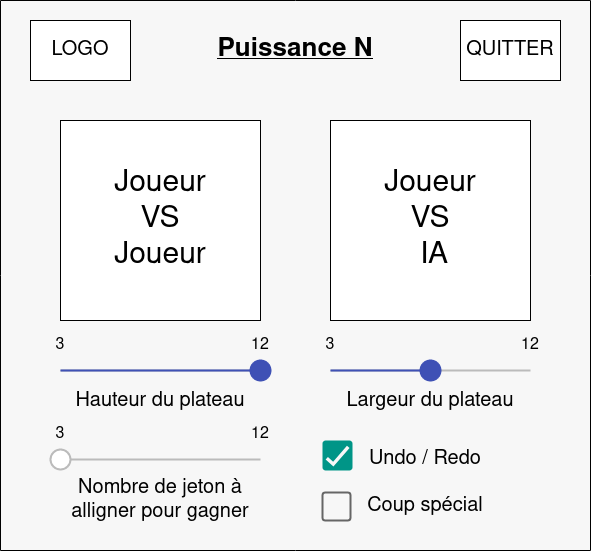

The diagram above was exported from draw.io. Its source (the exported page's mxGraphModel, read from the mxfile embedded in the PNG):
<mxGraphModel dx="1434" dy="681" grid="1" gridSize="10" guides="1" tooltips="1" connect="1" arrows="1" fold="1" page="1" pageScale="1" pageWidth="827" pageHeight="1169" background="#F7F7F7" math="0" shadow="0">
  <root>
    <mxCell id="0" />
    <mxCell id="1" parent="0" />
    <mxCell id="txiXVjFcXTQPgX4fyXW4-45" value="" style="swimlane;startSize=0;" vertex="1" parent="1">
      <mxGeometry x="124" y="100" width="590" height="550" as="geometry" />
    </mxCell>
    <mxCell id="txiXVjFcXTQPgX4fyXW4-46" value="&lt;font style=&quot;font-size: 13px;&quot;&gt;&lt;font style=&quot;font-size: 14px;&quot;&gt;&lt;font style=&quot;font-size: 15px;&quot;&gt;&lt;font style=&quot;font-size: 16px;&quot;&gt;&lt;font style=&quot;font-size: 17px;&quot;&gt;&lt;font style=&quot;font-size: 18px;&quot;&gt;&lt;font style=&quot;font-size: 19px;&quot;&gt;&lt;font style=&quot;font-size: 20px;&quot;&gt;LOGO&lt;/font&gt;&lt;/font&gt;&lt;/font&gt;&lt;/font&gt;&lt;/font&gt;&lt;/font&gt;&lt;/font&gt;&lt;/font&gt;" style="rounded=0;whiteSpace=wrap;html=1;" vertex="1" parent="txiXVjFcXTQPgX4fyXW4-45">
      <mxGeometry x="30" y="20" width="100" height="60" as="geometry" />
    </mxCell>
    <mxCell id="txiXVjFcXTQPgX4fyXW4-47" value="&lt;font style=&quot;font-size: 13px;&quot;&gt;&lt;font style=&quot;font-size: 14px;&quot;&gt;&lt;font style=&quot;font-size: 15px;&quot;&gt;&lt;font style=&quot;font-size: 16px;&quot;&gt;&lt;font style=&quot;font-size: 17px;&quot;&gt;&lt;font style=&quot;font-size: 18px;&quot;&gt;&lt;font style=&quot;font-size: 19px;&quot;&gt;&lt;font style=&quot;font-size: 20px;&quot;&gt;QUITTER&lt;/font&gt;&lt;/font&gt;&lt;/font&gt;&lt;/font&gt;&lt;/font&gt;&lt;/font&gt;&lt;/font&gt;&lt;/font&gt;" style="rounded=0;whiteSpace=wrap;html=1;" vertex="1" parent="txiXVjFcXTQPgX4fyXW4-45">
      <mxGeometry x="460" y="20" width="100" height="60" as="geometry" />
    </mxCell>
    <mxCell id="txiXVjFcXTQPgX4fyXW4-48" value="&lt;u&gt;&lt;font style=&quot;font-size: 26px;&quot;&gt;&lt;font style=&quot;font-size: 26px;&quot;&gt;&lt;b&gt;Puissance N&lt;/b&gt;&lt;/font&gt;&lt;/font&gt;&lt;/u&gt;" style="text;html=1;strokeColor=none;fillColor=none;align=center;verticalAlign=middle;whiteSpace=wrap;rounded=0;" vertex="1" parent="txiXVjFcXTQPgX4fyXW4-45">
      <mxGeometry x="155" y="35" width="280" height="30" as="geometry" />
    </mxCell>
    <mxCell id="txiXVjFcXTQPgX4fyXW4-49" value="&lt;div&gt;&lt;font style=&quot;font-size: 30px;&quot;&gt;Joueur &lt;br&gt;&lt;/font&gt;&lt;/div&gt;&lt;div&gt;&lt;font style=&quot;font-size: 30px;&quot;&gt;VS &lt;br&gt;&lt;/font&gt;&lt;/div&gt;&lt;div&gt;&lt;font style=&quot;font-size: 30px;&quot;&gt;Joueur&lt;/font&gt;&lt;/div&gt;" style="whiteSpace=wrap;html=1;aspect=fixed;" vertex="1" parent="txiXVjFcXTQPgX4fyXW4-45">
      <mxGeometry x="60" y="120" width="200" height="200" as="geometry" />
    </mxCell>
    <mxCell id="txiXVjFcXTQPgX4fyXW4-50" value="&lt;div&gt;&lt;font style=&quot;font-size: 30px;&quot;&gt;Joueur &lt;br&gt;&lt;/font&gt;&lt;/div&gt;&lt;div&gt;&lt;font style=&quot;font-size: 30px;&quot;&gt;VS&lt;/font&gt;&lt;/div&gt;&lt;div&gt;&lt;font style=&quot;font-size: 30px;&quot;&gt;&amp;nbsp;IA&lt;/font&gt;&lt;/div&gt;" style="whiteSpace=wrap;html=1;aspect=fixed;" vertex="1" parent="txiXVjFcXTQPgX4fyXW4-45">
      <mxGeometry x="330" y="120" width="200" height="200" as="geometry" />
    </mxCell>
    <mxCell id="txiXVjFcXTQPgX4fyXW4-51" value="" style="dashed=0;verticalLabelPosition=bottom;verticalAlign=top;align=center;shape=mxgraph.gmdl.slider2;barPos=100;strokeColor=#3F51B5;opacity=100;strokeWidth=2;fillColor=#3F51B5;handleSize=20;shadow=0;html=1;" vertex="1" parent="txiXVjFcXTQPgX4fyXW4-45">
      <mxGeometry x="60" y="360" width="200" height="20" as="geometry" />
    </mxCell>
    <mxCell id="txiXVjFcXTQPgX4fyXW4-52" value="&lt;font style=&quot;font-size: 13px;&quot;&gt;&lt;font style=&quot;font-size: 14px;&quot;&gt;&lt;font style=&quot;font-size: 15px;&quot;&gt;&lt;font style=&quot;font-size: 16px;&quot;&gt;3&lt;/font&gt;&lt;/font&gt;&lt;/font&gt;&lt;/font&gt;" style="text;html=1;strokeColor=none;fillColor=none;align=center;verticalAlign=middle;whiteSpace=wrap;rounded=0;" vertex="1" parent="txiXVjFcXTQPgX4fyXW4-45">
      <mxGeometry x="30" y="330" width="60" height="30" as="geometry" />
    </mxCell>
    <mxCell id="txiXVjFcXTQPgX4fyXW4-53" value="&lt;div style=&quot;font-size: 13px;&quot;&gt;&lt;font style=&quot;font-size: 13px;&quot;&gt;&lt;font style=&quot;font-size: 14px;&quot;&gt;&lt;font style=&quot;font-size: 15px;&quot;&gt;&lt;font style=&quot;font-size: 16px;&quot;&gt;12&lt;/font&gt;&lt;/font&gt;&lt;/font&gt;&lt;/font&gt;&lt;/div&gt;" style="text;html=1;strokeColor=none;fillColor=none;align=center;verticalAlign=middle;whiteSpace=wrap;rounded=0;" vertex="1" parent="txiXVjFcXTQPgX4fyXW4-45">
      <mxGeometry x="230" y="330" width="60" height="30" as="geometry" />
    </mxCell>
    <mxCell id="txiXVjFcXTQPgX4fyXW4-54" value="" style="dashed=0;verticalLabelPosition=bottom;verticalAlign=top;align=center;shape=mxgraph.gmdl.slider2;barPos=50;strokeColor=#3F51B5;opacity=100;strokeWidth=2;fillColor=#3F51B5;handleSize=20;shadow=0;html=1;" vertex="1" parent="txiXVjFcXTQPgX4fyXW4-45">
      <mxGeometry x="330" y="360" width="200" height="20" as="geometry" />
    </mxCell>
    <mxCell id="txiXVjFcXTQPgX4fyXW4-55" value="&lt;div style=&quot;font-size: 13px;&quot;&gt;&lt;font style=&quot;font-size: 13px;&quot;&gt;&lt;font style=&quot;font-size: 14px;&quot;&gt;&lt;font style=&quot;font-size: 15px;&quot;&gt;&lt;font style=&quot;font-size: 16px;&quot;&gt;12&lt;/font&gt;&lt;/font&gt;&lt;/font&gt;&lt;/font&gt;&lt;/div&gt;" style="text;html=1;strokeColor=none;fillColor=none;align=center;verticalAlign=middle;whiteSpace=wrap;rounded=0;" vertex="1" parent="txiXVjFcXTQPgX4fyXW4-45">
      <mxGeometry x="500" y="330" width="60" height="30" as="geometry" />
    </mxCell>
    <mxCell id="txiXVjFcXTQPgX4fyXW4-56" value="&lt;font style=&quot;font-size: 13px;&quot;&gt;&lt;font style=&quot;font-size: 14px;&quot;&gt;&lt;font style=&quot;font-size: 15px;&quot;&gt;&lt;font style=&quot;font-size: 16px;&quot;&gt;3&lt;/font&gt;&lt;/font&gt;&lt;/font&gt;&lt;/font&gt;" style="text;html=1;strokeColor=none;fillColor=none;align=center;verticalAlign=middle;whiteSpace=wrap;rounded=0;" vertex="1" parent="txiXVjFcXTQPgX4fyXW4-45">
      <mxGeometry x="300" y="330" width="60" height="30" as="geometry" />
    </mxCell>
    <mxCell id="txiXVjFcXTQPgX4fyXW4-57" value="&lt;font style=&quot;font-size: 20px;&quot;&gt;&lt;font style=&quot;font-size: 20px;&quot;&gt;Hauteur du plateau&lt;/font&gt;&lt;/font&gt;" style="text;html=1;strokeColor=none;fillColor=none;align=center;verticalAlign=middle;whiteSpace=wrap;rounded=0;" vertex="1" parent="txiXVjFcXTQPgX4fyXW4-45">
      <mxGeometry x="70" y="386" width="180" height="30" as="geometry" />
    </mxCell>
    <mxCell id="txiXVjFcXTQPgX4fyXW4-58" value="&lt;font style=&quot;font-size: 20px;&quot;&gt;&lt;font style=&quot;font-size: 20px;&quot;&gt;Largeur du plateau&lt;/font&gt;&lt;/font&gt;" style="text;html=1;strokeColor=none;fillColor=none;align=center;verticalAlign=middle;whiteSpace=wrap;rounded=0;" vertex="1" parent="txiXVjFcXTQPgX4fyXW4-45">
      <mxGeometry x="340" y="386" width="180" height="30" as="geometry" />
    </mxCell>
    <mxCell id="txiXVjFcXTQPgX4fyXW4-59" value="&lt;font style=&quot;font-size: 13px;&quot;&gt;&lt;font style=&quot;font-size: 14px;&quot;&gt;&lt;font style=&quot;font-size: 15px;&quot;&gt;&lt;font style=&quot;font-size: 16px;&quot;&gt;3&lt;/font&gt;&lt;/font&gt;&lt;/font&gt;&lt;/font&gt;" style="text;html=1;strokeColor=none;fillColor=none;align=center;verticalAlign=middle;whiteSpace=wrap;rounded=0;" vertex="1" parent="txiXVjFcXTQPgX4fyXW4-45">
      <mxGeometry x="30" y="418.5" width="60" height="30" as="geometry" />
    </mxCell>
    <mxCell id="txiXVjFcXTQPgX4fyXW4-60" value="&lt;div style=&quot;font-size: 13px;&quot;&gt;&lt;font style=&quot;font-size: 13px;&quot;&gt;&lt;font style=&quot;font-size: 14px;&quot;&gt;&lt;font style=&quot;font-size: 15px;&quot;&gt;&lt;font style=&quot;font-size: 16px;&quot;&gt;12&lt;/font&gt;&lt;/font&gt;&lt;/font&gt;&lt;/font&gt;&lt;/div&gt;" style="text;html=1;strokeColor=none;fillColor=none;align=center;verticalAlign=middle;whiteSpace=wrap;rounded=0;" vertex="1" parent="txiXVjFcXTQPgX4fyXW4-45">
      <mxGeometry x="230" y="418.5" width="60" height="30" as="geometry" />
    </mxCell>
    <mxCell id="txiXVjFcXTQPgX4fyXW4-61" value="&lt;font style=&quot;font-size: 20px;&quot;&gt;&lt;font style=&quot;font-size: 20px;&quot;&gt;Nombre de jeton à alligner pour gagner&lt;br&gt;&lt;/font&gt;&lt;/font&gt;" style="text;html=1;strokeColor=none;fillColor=none;align=center;verticalAlign=middle;whiteSpace=wrap;rounded=0;" vertex="1" parent="txiXVjFcXTQPgX4fyXW4-45">
      <mxGeometry x="70" y="484.5" width="180" height="30" as="geometry" />
    </mxCell>
    <mxCell id="txiXVjFcXTQPgX4fyXW4-62" value="" style="dashed=0;verticalLabelPosition=bottom;verticalAlign=top;align=center;shape=mxgraph.gmdl.slider2;barPos=0;strokeColor=#bbbbbb;opacity=100;strokeWidth=2;handleSize=20;shadow=0;html=1;" vertex="1" parent="txiXVjFcXTQPgX4fyXW4-45">
      <mxGeometry x="60" y="449" width="200" height="20" as="geometry" />
    </mxCell>
    <mxCell id="txiXVjFcXTQPgX4fyXW4-63" value="" style="dashed=0;labelPosition=right;align=left;shape=mxgraph.gmdl.checkbox;strokeColor=none;fillColor=#009587;strokeWidth=2;aspect=fixed;sketch=0;html=1;" vertex="1" parent="txiXVjFcXTQPgX4fyXW4-45">
      <mxGeometry x="322" y="440" width="30" height="30" as="geometry" />
    </mxCell>
    <mxCell id="txiXVjFcXTQPgX4fyXW4-64" value="" style="dashed=0;labelPosition=right;align=left;shape=mxgraph.gmdl.checkbox;strokeColor=#666666;fillColor=none;strokeWidth=2;aspect=fixed;sketch=0;html=1;" vertex="1" parent="txiXVjFcXTQPgX4fyXW4-45">
      <mxGeometry x="322" y="492" width="28" height="28" as="geometry" />
    </mxCell>
    <mxCell id="txiXVjFcXTQPgX4fyXW4-65" value="&lt;font style=&quot;font-size: 20px;&quot;&gt;Undo / Redo&lt;br&gt;&lt;/font&gt;" style="text;html=1;strokeColor=none;fillColor=none;align=center;verticalAlign=middle;whiteSpace=wrap;rounded=0;" vertex="1" parent="txiXVjFcXTQPgX4fyXW4-45">
      <mxGeometry x="340" y="444" width="170" height="30" as="geometry" />
    </mxCell>
    <mxCell id="txiXVjFcXTQPgX4fyXW4-66" value="&lt;font style=&quot;font-size: 20px;&quot;&gt;Coup spécial&lt;br&gt;&lt;/font&gt;" style="text;html=1;strokeColor=none;fillColor=none;align=center;verticalAlign=middle;whiteSpace=wrap;rounded=0;" vertex="1" parent="txiXVjFcXTQPgX4fyXW4-45">
      <mxGeometry x="340" y="491" width="170" height="30" as="geometry" />
    </mxCell>
  </root>
</mxGraphModel>